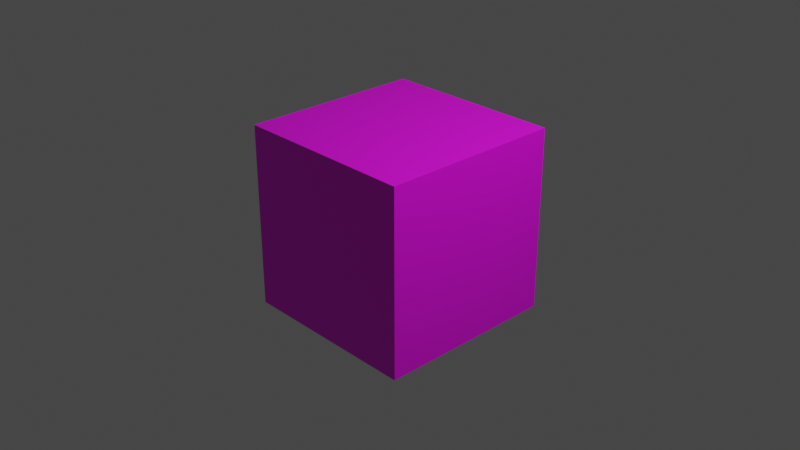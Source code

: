 # Source: untitled.blend  (saved by Blender 3.5.10; exported with 4.5.12 LTS)
import bpy
from mathutils import Matrix  # noqa: F401  (used for matrix-valued properties, if any)

bpy.ops.wm.read_factory_settings(use_empty=True)
scene = bpy.context.scene
scene.name = 'Scene'

# ---- collections
col_collection = bpy.data.collections.new('Collection'); scene.collection.children.link(col_collection)

# ---- images (referenced by path relative to the original .blend; pixels are not part of the script)
import os
ASSET_DIR = os.environ.get("B2B_ASSET_DIR", "")  # directory of the original .blend (textures are referenced by path, not embedded)
HERE = os.path.dirname(os.path.abspath(__file__))  # packed textures are extracted next to this script under _unpacked/

def load_image(name, relpath, width, height, colorspace="sRGB"):
    """Load a texture the original file referenced (path relative to the .blend, or extracted next to this script)."""
    p = next((c for c in (os.path.join(HERE, relpath), os.path.join(ASSET_DIR, relpath)) if relpath and os.path.exists(c)), "")
    if p:
        img = bpy.data.images.load(p, check_existing=True)
        img.name = name
    else:  # same state as the original file: an image datablock whose file is absent (Cycles renders it pink)
        img = bpy.data.images.new(name, width, height)
        img.source = "FILE"
        img.filepath = "//" + (relpath or name)
    img.colorspace_settings.name = colorspace
    return img
img_cubo_png = load_image('cubo.png', 'mine_cube/cubo.png', 1024, 1024, 'sRGB')

# ---- materials (node trees are filled in below, after node groups)
mat_material_001 = bpy.data.materials.new('Material.001')
mat_material_001.alpha_threshold = 0.0
mat_material_001.use_transparent_shadow = False
mat_material_001.roughness = 0.5
mat_material_001.line_color = (0.0, 0.0, 0.0, 1.0)

# ---- material node trees
mat_material_001.use_nodes = True; mat_material_001.node_tree.nodes.clear()
_N = mat_material_001.node_tree.nodes; _L = mat_material_001.node_tree.links
n0 = _N.new('ShaderNodeOutputMaterial'); n0.name = 'Material Output'; n0.location = (300, 300)
n1 = _N.new('ShaderNodeBsdfPrincipled'); n1.name = 'Principled BSDF'; n1.location = (10, 300)
n1.distribution = 'GGX'
n1.subsurface_method = 'RANDOM_WALK_SKIN'
n1.inputs[3].default_value = 1.45
n1.inputs[27].default_value = (0.0, 0.0, 0.0, 1.0)
n1.inputs[28].default_value = 1.0
n2 = _N.new('ShaderNodeTexImage'); n2.name = 'Image Texture'; n2.location = (-280, 280)
n2.image = img_cubo_png
_L.new(n1.outputs[0], n0.inputs[0])
_L.new(n2.outputs[0], n1.inputs[0])
n0.is_active_output = True

# ---- world
world_world = bpy.data.worlds.new('World'); scene.world = world_world
world_world.use_nodes = True; world_world.node_tree.nodes.clear()
_N = world_world.node_tree.nodes; _L = world_world.node_tree.links
n0 = _N.new('ShaderNodeOutputWorld'); n0.name = 'World Output'; n0.location = (300, 300)
n1 = _N.new('ShaderNodeBackground'); n1.name = 'Background'; n1.location = (10, 300)
n1.inputs[0].default_value = (0.05088, 0.05088, 0.05088, 1.0)
_L.new(n1.outputs[0], n0.inputs[0])
n0.is_active_output = True
world_world.color = (0.05088, 0.05088, 0.05088)
world_world.use_sun_shadow = False
world_world.sun_shadow_jitter_overblur = 0.0

# ---- cameras
cam_camera = bpy.data.cameras.new('Camera')
cam_camera.clip_end = 100.0
cam_camera.ortho_scale = 7.314

# ---- lights
light_light = bpy.data.lights.new('Light', 'POINT')
light_light.transmission_factor = 0.0
light_light.energy = 1000.0
light_light.shadow_soft_size = 0.1
light_light.shadow_maximum_resolution = 0.006
light_light.use_absolute_resolution = True

# ---- meshes
me_cube = bpy.data.meshes.new('Cube')
me_cube.from_pydata([(1.0, 1.0, 1.0), (1.0, 1.0, -1.0), (1.0, -1.0, 1.0), (1.0, -1.0, -1.0), (-1.0, 1.0, 1.0), (-1.0, 1.0, -1.0), (-1.0, -1.0, 1.0), (-1.0, -1.0, -1.0)], [], [(0, 4, 6, 2), (3, 2, 6, 7), (7, 6, 4, 5), (5, 1, 3, 7), (1, 0, 2, 3), (5, 4, 0, 1)])
_uv = me_cube.uv_layers.new(name='UVMap')
_uv.uv.foreach_set('vector', [0.6653, 0.5, 0.9993, 0.5, 0.9993, 0.75, 0.6653, 0.75, 0.333, 0.75, 0.6653, 0.75, 0.6687, 1.0, 0.333, 1.0, 0.3364, 0.0, 0.667, 0.0, 0.6653, 0.25, 0.333, 0.25, 0.002368, 0.5, 0.333, 0.5, 0.333, 0.75, 0.002368, 0.75, 0.333, 0.5, 0.6653, 0.5, 0.6653, 0.75, 0.333, 0.75, 0.333, 0.25, 0.6653, 0.25, 0.6653, 0.5, 0.333, 0.5])
me_cube.materials.append(mat_material_001)
me_cube.use_mirror_vertex_groups = False
me_cube.update()

# ---- objects
ob_cube = bpy.data.objects.new('Cube', me_cube)
ob_light = bpy.data.objects.new('Light', light_light)
ob_camera = bpy.data.objects.new('Camera', cam_camera)

# ---- transforms, parenting, visibility, modifiers, constraints
ob_cube.location = (0.0, 0.0, 0.0)
ob_cube.lock_rotations_4d = False
ob_cube.empty_display_type = 'ARROWS'
ob_cube.lineart.crease_threshold = 0.0
ob_light.location = (4.076, 1.005, 5.904)
ob_light.rotation_euler = (0.6503, 0.05522, 1.866)
ob_light.lock_rotations_4d = False
ob_light.empty_display_type = 'ARROWS'
ob_light.color = (0.0, 0.0, 0.0, 0.0)
ob_light.lineart.crease_threshold = 0.0
ob_camera.location = (7.359, -6.926, 4.958)
ob_camera.rotation_euler = (1.109, 0.0, 0.8149)
ob_camera.lock_rotations_4d = False
ob_camera.empty_display_type = 'ARROWS'
ob_camera.color = (0.0, 0.0, 0.0, 0.0)
ob_camera.display_type = 'WIRE'
ob_camera.lineart.crease_threshold = 0.0

# ---- collection membership
col_collection.objects.link(ob_cube)
col_collection.objects.link(ob_light)
col_collection.objects.link(ob_camera)

# ---- scene / render settings (as saved in the file)
scene.camera = ob_camera
scene.frame_start = 1; scene.frame_end = 250; scene.frame_set(1)
scene.render.engine = 'BLENDER_EEVEE_NEXT'
scene.cycles.sampling_pattern = 'TABULATED_SOBOL'
scene.view_settings.view_transform = 'Filmic'
bpy.context.view_layer.update()
